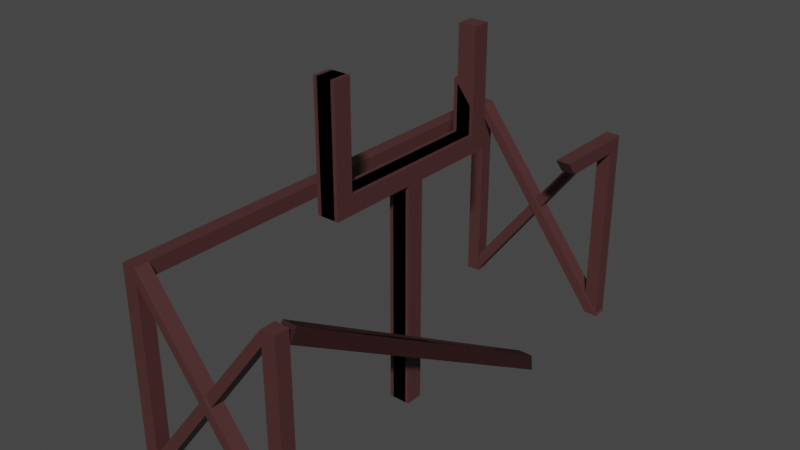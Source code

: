 # Source: GoalPosts.blend  (saved by Blender 2.92.15; exported with 4.5.12 LTS)
import bpy
from mathutils import Matrix  # noqa: F401  (used for matrix-valued properties, if any)

bpy.ops.wm.read_factory_settings(use_empty=True)
scene = bpy.context.scene
scene.name = 'Scene'

# ---- collections
col_collection = bpy.data.collections.new('Collection'); scene.collection.children.link(col_collection)

# ---- materials (node trees are filled in below, after node groups)
mat_goalpostmat = bpy.data.materials.new('GoalpostMat')
mat_goalpostmat.use_transparent_shadow = False
mat_goalpostmat.diffuse_color = (1.0, 1.0, 1.0, 1.0)

# ---- material node trees
mat_goalpostmat.use_nodes = True; mat_goalpostmat.node_tree.nodes.clear()
_N = mat_goalpostmat.node_tree.nodes; _L = mat_goalpostmat.node_tree.links
n0 = _N.new('ShaderNodeBsdfPrincipled'); n0.name = 'Principled BSDF'; n0.location = (0, 300)
n0.distribution = 'GGX'
n0.subsurface_method = 'BURLEY'
n0.inputs[0].default_value = (1.0, 1.0, 1.0, 1.0)
n0.inputs[3].default_value = 1.45
n0.inputs[27].default_value = (0.0, 0.0, 0.0, 1.0)
n0.inputs[28].default_value = 1.0
n1 = _N.new('ShaderNodeOutputMaterial'); n1.name = 'Material Output'; n1.location = (300, 300)
n2 = _N.new('ShaderNodeBsdfPrincipled'); n2.name = 'Principled BSDF.001'; n2.location = (10, 300)
n2.distribution = 'GGX'
n2.subsurface_method = 'BURLEY'
n2.inputs[3].default_value = 1.45
n2.inputs[27].default_value = (0.0, 0.0, 0.0, 1.0)
n2.inputs[28].default_value = 1.0
n3 = _N.new('ShaderNodeRGB'); n3.name = 'RGB'; n3.location = (-180, 300)
n3.outputs[0].default_value = (0.07658, 0.02716, 0.02716, 1.0)
_L.new(n0.outputs[0], n1.inputs[0])
_L.new(n2.outputs[0], n1.inputs[0])
_L.new(n3.outputs[0], n2.inputs[0])
n1.is_active_output = True

# ---- world
world_world = bpy.data.worlds.new('World'); scene.world = world_world
world_world.use_nodes = True; world_world.node_tree.nodes.clear()
_N = world_world.node_tree.nodes; _L = world_world.node_tree.links
n0 = _N.new('ShaderNodeOutputWorld'); n0.name = 'World Output'; n0.location = (300, 300)
n1 = _N.new('ShaderNodeBackground'); n1.name = 'Background'; n1.location = (10, 300)
n1.inputs[0].default_value = (0.05088, 0.05088, 0.05088, 1.0)
_L.new(n1.outputs[0], n0.inputs[0])
n0.is_active_output = True
world_world.color = (0.05088, 0.05088, 0.05088)
world_world.use_sun_shadow = False
world_world.sun_shadow_jitter_overblur = 0.0

# ---- cameras
cam_skp_camera_last_saved_sketchup_view = bpy.data.cameras.new('skp_camera_Last_Saved_SketchUp_View')
cam_skp_camera_last_saved_sketchup_view.clip_start = 1.0
cam_skp_camera_last_saved_sketchup_view.lens = float('inf')

# ---- meshes
me_id4 = bpy.data.meshes.new('ID4')
me_id4.from_pydata([(6.0, 198.0, 0.0), (0.0, 192.0, 0.0), (0.0, 198.0, 0.0), (6.0, 192.0, 0.0), (0.0, 0.0, 84.0), (0.0, 6.0, 78.0), (0.0, 0.0, 0.0), (0.0, 198.0, 84.0), (0.0, 192.0, 78.0), (0.0, 192.0, 0.0), (0.0, 198.0, 0.0), (0.0, 6.0, 0.0), (0.0, 198.0, 84.0), (6.0, 198.0, 0.0), (0.0, 198.0, 0.0), (6.0, 198.0, 78.0), (6.0, 198.0, 84.0), (6.0, 192.0, 0.0), (6.0, 198.0, 78.0), (6.0, 192.0, 78.0), (6.0, 198.0, 0.0), (6.0, 192.0, 78.0), (0.0, 192.0, 0.0), (6.0, 192.0, 0.0), (0.0, 192.0, 78.0), (6.0, 192.0, 78.0), (0.0, 6.0, 78.0), (0.0, 192.0, 78.0), (6.0, 6.0, 78.0), (0.0, 6.0, 78.0), (6.0, 6.0, 0.0), (0.0, 6.0, 0.0), (6.0, 6.0, 78.0), (6.0, 6.0, 0.0), (0.0, 0.0, 0.0), (0.0, 6.0, 0.0), (6.0, 0.0, 0.0), (6.0, 0.0, 78.0), (0.0, 0.0, 0.0), (6.0, 0.0, 0.0), (0.0, 0.0, 84.0), (6.0, 0.0, 84.0), (6.0, 0.0, 84.0), (0.0, 198.0, 84.0), (0.0, 0.0, 84.0), (6.0, 198.0, 84.0), (6.0, 6.0, 84.0), (6.0, 192.0, 84.0), (6.0, 192.0, 84.0), (6.0, 198.0, 84.0), (70.57, 198.0, 0.0), (64.57, 198.0, 0.0), (6.0, 198.0, 78.0), (64.57, 192.0, 0.0), (6.0, 192.0, 78.0), (64.57, 198.0, 0.0), (6.0, 6.0, 84.0), (6.0, 6.0, 78.0), (6.0, 6.0, 0.0), (6.0, 0.0, 78.0), (6.0, 0.0, 0.0), (6.0, 0.0, 84.0), (64.57, 0.0, 0.0), (70.57, 0.0, 0.0), (70.57, 6.0, 0.0), (6.0, 0.0, 84.0), (70.57, 0.0, 0.0), (6.0, 6.0, 84.0), (70.57, 192.0, 0.0), (6.0, 198.0, 84.0), (6.0, 192.0, 84.0), (70.57, 198.0, 0.0), (70.57, 198.0, 0.0), (64.57, 192.0, 0.0), (64.57, 198.0, 0.0), (70.57, 192.0, 0.0), (6.0, 192.0, 84.0), (64.57, 192.0, 0.0), (70.57, 192.0, 0.0), (6.0, 192.0, 78.0), (70.57, 6.0, 0.0), (64.57, 6.0, 0.0), (6.0, 6.0, 84.0), (6.0, 6.0, 78.0), (64.57, 0.0, 0.0), (6.0, 0.0, 78.0), (64.57, 6.0, 0.0), (70.57, 6.0, 0.0), (64.57, 0.0, 0.0), (64.57, 6.0, 0.0), (70.57, 0.0, 0.0)], [], [(0, 1, 2), (1, 0, 3), (4, 5, 6), (5, 4, 7), (5, 7, 8), (8, 7, 9), (9, 7, 10), (11, 6, 5), (12, 13, 14), (13, 12, 15), (15, 12, 16), (17, 18, 19), (18, 17, 20), (21, 22, 23), (22, 21, 24), (25, 26, 27), (26, 25, 28), (29, 30, 31), (30, 29, 32), (33, 34, 35), (34, 33, 36), (37, 38, 39), (38, 37, 40), (40, 37, 41), (42, 43, 44), (43, 42, 45), (45, 42, 46), (45, 46, 47), (18, 48, 19), (48, 18, 49), (15, 50, 51), (50, 15, 16), (52, 53, 54), (53, 52, 55), (19, 56, 57), (56, 19, 48), (58, 59, 60), (59, 58, 57), (57, 61, 59), (61, 57, 56), (41, 62, 63), (62, 41, 37), (64, 65, 66), (65, 64, 67), (68, 69, 70), (69, 68, 71), (72, 73, 74), (73, 72, 75), (76, 77, 78), (77, 76, 79), (32, 80, 81), (80, 32, 82), (83, 84, 85), (84, 83, 86), (87, 88, 89), (88, 87, 90)])
me_id4.materials.append(mat_goalpostmat)
me_id4.use_remesh_fix_poles = True
me_id4.use_remesh_preserve_attributes = False
me_id4.use_mirror_vertex_groups = False
me_id4.update()
me_id13 = bpy.data.meshes.new('ID13')
me_id13.from_pydata([(9.84, 98.43, 151.2), (0.0, 108.3, 151.2), (0.0, 98.43, 151.2), (9.84, 108.3, 151.2), (0.0, 108.3, 151.2), (0.0, 98.43, 95.42), (0.0, 98.43, 151.2), (0.0, 9.84, 151.2), (0.0, 0.0, 85.58), (0.0, 0.0, 151.2), (0.0, 9.84, 95.42), (0.0, 49.21, 85.58), (0.0, 59.05, 85.58), (0.0, 49.21, -39.37), (0.0, 108.3, 85.58), (0.0, 59.05, -39.37), (9.84, 98.43, 151.2), (0.0, 98.43, 95.42), (9.84, 98.43, 95.42), (0.0, 98.43, 151.2), (9.84, 59.05, -39.37), (9.84, 49.21, 85.58), (9.84, 49.21, -39.37), (9.84, 0.0, 85.58), (9.84, 9.84, 95.42), (9.84, 0.0, 151.2), (9.84, 98.43, 95.42), (9.84, 59.05, 85.58), (9.84, 108.3, 85.58), (9.84, 98.43, 151.2), (9.84, 108.3, 151.2), (9.84, 9.84, 151.2), (0.0, 108.3, 151.2), (9.84, 108.3, 85.58), (0.0, 108.3, 85.58), (9.84, 108.3, 151.2), (9.84, 59.05, -39.37), (0.0, 49.21, -39.37), (0.0, 59.05, -39.37), (9.84, 49.21, -39.37), (9.84, 49.21, 85.58), (0.0, 49.21, -39.37), (9.84, 49.21, -39.37), (0.0, 49.21, 85.58), (9.84, 49.21, 85.58), (0.0, 0.0, 85.58), (0.0, 49.21, 85.58), (9.84, 0.0, 85.58), (9.84, 0.0, 151.2), (0.0, 0.0, 85.58), (9.84, 0.0, 85.58), (0.0, 0.0, 151.2), (9.84, 0.0, 151.2), (0.0, 9.84, 151.2), (0.0, 0.0, 151.2), (9.84, 9.84, 151.2), (0.0, 9.84, 151.2), (9.84, 9.84, 95.42), (0.0, 9.84, 95.42), (9.84, 9.84, 151.2), (9.84, 9.84, 95.42), (0.0, 98.43, 95.42), (0.0, 9.84, 95.42), (9.84, 98.43, 95.42), (9.84, 108.3, 85.58), (0.0, 59.05, 85.58), (0.0, 108.3, 85.58), (9.84, 59.05, 85.58), (0.0, 59.05, 85.58), (9.84, 59.05, -39.37), (0.0, 59.05, -39.37), (9.84, 59.05, 85.58)], [], [(0, 1, 2), (1, 0, 3), (4, 5, 6), (7, 8, 9), (8, 7, 10), (8, 10, 11), (11, 10, 5), (11, 5, 12), (11, 12, 13), (12, 5, 14), (14, 5, 4), (15, 13, 12), (16, 17, 18), (17, 16, 19), (20, 21, 22), (23, 24, 25), (24, 23, 21), (24, 21, 26), (26, 21, 27), (27, 21, 20), (26, 27, 28), (26, 28, 29), (29, 28, 30), (31, 25, 24), (32, 33, 34), (33, 32, 35), (36, 37, 38), (37, 36, 39), (40, 41, 42), (41, 40, 43), (44, 45, 46), (45, 44, 47), (48, 49, 50), (49, 48, 51), (52, 53, 54), (53, 52, 55), (56, 57, 58), (57, 56, 59), (60, 61, 62), (61, 60, 63), (64, 65, 66), (65, 64, 67), (68, 69, 70), (69, 68, 71)])
me_id13.materials.append(mat_goalpostmat)
me_id13.use_remesh_fix_poles = True
me_id13.use_remesh_preserve_attributes = False
me_id13.use_mirror_vertex_groups = False
me_id13.update()
me_id20 = bpy.data.meshes.new('ID20')
me_id20.from_pydata([(9.84, 98.43, 110.7), (0.0, 98.43, 95.42), (9.84, 98.43, 95.42), (0.0, 98.43, 123.4), (9.84, 59.05, -39.37), (9.84, 49.21, 85.58), (9.84, 49.21, -39.37), (9.84, 0.0, 85.58), (9.84, 9.84, 95.42), (9.84, 0.0, 151.2), (9.84, 98.43, 95.42), (9.84, 59.05, 85.58), (9.84, 108.3, 85.58), (9.84, 98.43, 110.7), (9.84, 108.3, 110.7), (9.84, 9.84, 151.2), (9.84, 108.3, 110.7), (0.0, 98.43, 123.4), (9.84, 98.43, 110.7), (0.0, 108.3, 123.4), (0.0, 9.84, 151.2), (0.0, 0.0, 85.58), (0.0, 0.0, 151.2), (0.0, 9.84, 95.42), (0.0, 49.21, 85.58), (0.0, 98.43, 95.42), (0.0, 59.05, 85.58), (0.0, 49.21, -39.37), (0.0, 108.3, 85.58), (0.0, 98.43, 123.4), (0.0, 108.3, 123.4), (0.0, 59.05, -39.37), (9.84, 9.84, 95.42), (0.0, 98.43, 95.42), (0.0, 9.84, 95.42), (9.84, 98.43, 95.42), (0.0, 108.3, 123.4), (9.84, 108.3, 85.58), (0.0, 108.3, 85.58), (9.84, 108.3, 110.7), (0.0, 9.84, 151.2), (9.84, 9.84, 95.42), (0.0, 9.84, 95.42), (9.84, 9.84, 151.2), (9.84, 0.0, 151.2), (0.0, 9.84, 151.2), (0.0, 0.0, 151.2), (9.84, 9.84, 151.2), (9.84, 0.0, 151.2), (0.0, 0.0, 85.58), (9.84, 0.0, 85.58), (0.0, 0.0, 151.2), (9.84, 49.21, 85.58), (0.0, 0.0, 85.58), (0.0, 49.21, 85.58), (9.84, 0.0, 85.58), (9.84, 49.21, 85.58), (0.0, 49.21, -39.37), (9.84, 49.21, -39.37), (0.0, 49.21, 85.58), (9.84, 59.05, -39.37), (0.0, 49.21, -39.37), (0.0, 59.05, -39.37), (9.84, 49.21, -39.37), (0.0, 59.05, 85.58), (9.84, 59.05, -39.37), (0.0, 59.05, -39.37), (9.84, 59.05, 85.58), (9.84, 108.3, 85.58), (0.0, 59.05, 85.58), (0.0, 108.3, 85.58), (9.84, 59.05, 85.58)], [], [(0, 1, 2), (1, 0, 3), (4, 5, 6), (7, 8, 9), (8, 7, 5), (8, 5, 10), (10, 5, 11), (11, 5, 4), (10, 11, 12), (10, 12, 13), (13, 12, 14), (15, 9, 8), (16, 17, 18), (17, 16, 19), (20, 21, 22), (21, 20, 23), (21, 23, 24), (24, 23, 25), (24, 25, 26), (24, 26, 27), (26, 25, 28), (28, 25, 29), (28, 29, 30), (31, 27, 26), (32, 33, 34), (33, 32, 35), (36, 37, 38), (37, 36, 39), (40, 41, 42), (41, 40, 43), (44, 45, 46), (45, 44, 47), (48, 49, 50), (49, 48, 51), (52, 53, 54), (53, 52, 55), (56, 57, 58), (57, 56, 59), (60, 61, 62), (61, 60, 63), (64, 65, 66), (65, 64, 67), (68, 69, 70), (69, 68, 71)])
me_id20.materials.append(mat_goalpostmat)
me_id20.use_remesh_fix_poles = True
me_id20.use_remesh_preserve_attributes = False
me_id20.use_mirror_vertex_groups = False
me_id20.update()
me_id34 = bpy.data.meshes.new('ID34')
me_id34.from_pydata([(6.0, 198.0, 0.0), (0.0, 192.0, 0.0), (0.0, 198.0, 0.0), (6.0, 192.0, 0.0), (0.0, 198.0, 84.0), (0.0, 192.0, 0.0), (0.0, 192.0, 84.0), (0.0, 198.0, 0.0), (0.0, 198.0, 84.0), (6.0, 198.0, 0.0), (0.0, 198.0, 0.0), (6.0, 198.0, 78.0), (6.0, 198.0, 84.0), (6.0, 192.0, 0.0), (6.0, 198.0, 78.0), (6.0, 192.0, 78.0), (6.0, 198.0, 0.0), (6.0, 192.0, 78.0), (0.0, 192.0, 0.0), (6.0, 192.0, 0.0), (0.0, 192.0, 84.0), (6.0, 192.0, 84.0), (6.0, 192.0, 84.0), (0.0, 198.0, 84.0), (0.0, 192.0, 84.0), (6.0, 198.0, 84.0), (70.57, 198.0, 0.0), (64.57, 198.0, 0.0), (6.0, 192.0, 84.0), (6.0, 198.0, 84.0), (6.0, 198.0, 78.0), (64.57, 192.0, 0.0), (6.0, 192.0, 78.0), (64.57, 198.0, 0.0), (6.0, 192.0, 84.0), (64.57, 192.0, 0.0), (70.57, 192.0, 0.0), (6.0, 192.0, 78.0), (70.57, 192.0, 0.0), (6.0, 198.0, 84.0), (6.0, 192.0, 84.0), (70.57, 198.0, 0.0), (70.57, 198.0, 0.0), (64.57, 192.0, 0.0), (64.57, 198.0, 0.0), (70.57, 192.0, 0.0), (6.0, 6.0, 0.0), (-1.526e-05, -3.052e-05, 0.0), (-1.526e-05, 6.0, 0.0), (6.0, -3.052e-05, 0.0), (-1.526e-05, -3.052e-05, 84.0), (-1.526e-05, 6.0, 78.0), (-1.526e-05, -3.052e-05, 0.0), (-1.526e-05, 38.45, 84.0), (-1.526e-05, 33.76, 78.0), (-1.526e-05, 6.0, 0.0), (-1.526e-05, 6.0, 78.0), (6.0, 6.0, 0.0), (-1.526e-05, 6.0, 0.0), (6.0, 6.0, 78.0), (6.0, 6.0, 0.0), (6.0, -3.052e-05, 78.0), (6.0, -3.052e-05, 0.0), (6.0, 6.0, 78.0), (6.0, -3.052e-05, 78.0), (-1.526e-05, -3.052e-05, 0.0), (6.0, -3.052e-05, 0.0), (-1.526e-05, -3.052e-05, 84.0), (6.0, -3.052e-05, 84.0), (6.0, -3.052e-05, 84.0), (-1.526e-05, 38.45, 84.0), (-1.526e-05, -3.052e-05, 84.0), (6.0, 38.45, 84.0), (6.0, 6.0, 84.0), (-1.526e-05, 38.45, 84.0), (6.0, 33.76, 78.0), (-1.526e-05, 33.76, 78.0), (6.0, 38.45, 84.0), (6.0, 33.76, 78.0), (-1.526e-05, 6.0, 78.0), (-1.526e-05, 33.76, 78.0), (6.0, 6.0, 78.0), (6.0, 6.0, 78.0), (64.57, -3.052e-05, 0.0), (6.0, -3.052e-05, 78.0), (64.57, 6.0, 0.0), (6.0, -3.052e-05, 84.0), (6.0, 6.0, 84.0), (64.57, -3.052e-05, 0.0), (70.57, -3.052e-05, 0.0), (6.0, 33.76, 78.0), (6.0, 6.0, 84.0), (6.0, 6.0, 78.0), (6.0, 38.45, 84.0), (70.57, -3.052e-05, 0.0), (6.0, 6.0, 84.0), (6.0, -3.052e-05, 84.0), (70.57, 6.0, 0.0), (70.57, 6.0, 0.0), (64.57, 6.0, 0.0), (6.0, 6.0, 84.0), (70.57, 6.0, 0.0), (64.57, -3.052e-05, 0.0), (64.57, 6.0, 0.0), (70.57, -3.052e-05, 0.0), (6.0, 192.0, 78.0), (6.0, 56.91, 4.766), (6.0, 55.93, -2.79), (6.0, 188.9, 83.16), (6.0, 188.9, 83.16), (6.0, 192.0, 78.0), (6.0, 56.91, 4.766), (6.0, 55.93, -2.79), (6.0, 56.91, 4.766), (0.0, 188.9, 83.16), (0.0, 56.91, 4.766), (6.0, 188.9, 83.16), (6.0, 188.9, 83.16), (6.0, 56.91, 4.766), (0.0, 188.9, 83.16), (0.0, 56.91, 4.766), (6.0, 56.91, 4.766), (0.0, 55.93, -2.79), (6.0, 55.93, -2.79), (0.0, 56.91, 4.766), (0.0, 56.91, 4.766), (6.0, 56.91, 4.766), (0.0, 55.93, -2.79), (6.0, 55.93, -2.79), (6.0, 192.0, 78.0), (0.0, 55.93, -2.79), (0.0, 192.0, 78.0), (6.0, 55.93, -2.79), (6.0, 55.93, -2.79), (6.0, 192.0, 78.0), (0.0, 55.93, -2.79), (0.0, 192.0, 78.0), (0.0, 192.0, 78.0), (6.0, 188.9, 83.16), (6.0, 192.0, 78.0), (0.0, 188.9, 83.16), (0.0, 188.9, 83.16), (0.0, 192.0, 78.0), (6.0, 188.9, 83.16), (6.0, 192.0, 78.0), (0.0, 56.91, 4.766), (0.0, 192.0, 78.0), (0.0, 55.93, -2.79), (0.0, 188.9, 83.16), (0.0, 188.9, 83.16), (0.0, 56.91, 4.766), (0.0, 192.0, 78.0), (0.0, 55.93, -2.79)], [], [(0, 1, 2), (1, 0, 3), (4, 5, 6), (5, 4, 7), (8, 9, 10), (9, 8, 11), (11, 8, 12), (13, 14, 15), (14, 13, 16), (17, 18, 19), (18, 17, 20), (20, 17, 21), (22, 23, 24), (23, 22, 25), (11, 26, 27), (26, 11, 12), (14, 28, 15), (28, 14, 29), (30, 31, 32), (31, 30, 33), (34, 35, 36), (35, 34, 37), (38, 39, 40), (39, 38, 41), (42, 43, 44), (43, 42, 45), (46, 47, 48), (47, 46, 49), (50, 51, 52), (51, 50, 53), (51, 53, 54), (55, 52, 51), (56, 57, 58), (57, 56, 59), (60, 61, 62), (61, 60, 63), (64, 65, 66), (65, 64, 67), (67, 64, 68), (69, 70, 71), (70, 69, 72), (72, 69, 73), (74, 75, 76), (75, 74, 77), (78, 79, 80), (79, 78, 81), (82, 83, 84), (83, 82, 85), (63, 86, 61), (86, 63, 87), (68, 88, 89), (88, 68, 64), (90, 91, 92), (91, 90, 93), (94, 95, 96), (95, 94, 97), (59, 98, 99), (98, 59, 100), (101, 102, 103), (102, 101, 104), (105, 106, 107), (106, 105, 108), (109, 110, 111), (112, 111, 110), (113, 114, 115), (114, 113, 116), (117, 118, 119), (120, 119, 118), (121, 122, 123), (122, 121, 124), (125, 126, 127), (128, 127, 126), (129, 130, 131), (130, 129, 132), (133, 134, 135), (136, 135, 134), (137, 138, 139), (138, 137, 140), (141, 142, 143), (144, 143, 142), (145, 146, 147), (146, 145, 148), (149, 150, 151), (152, 151, 150)])
me_id34.materials.append(mat_goalpostmat)
me_id34.use_remesh_fix_poles = True
me_id34.use_remesh_preserve_attributes = False
me_id34.use_mirror_vertex_groups = False
me_id34.update()

# ---- objects
ob_sketchup = bpy.data.objects.new('SketchUp', None)
ob_skp_camera_last_saved_sketchup_view = bpy.data.objects.new('skp_camera_Last_Saved_SketchUp_View', cam_skp_camera_last_saved_sketchup_view)
ob_soccer2 = bpy.data.objects.new('Soccer2', me_id4)
ob_football_1 = bpy.data.objects.new('Football 1', me_id13)
ob_football_2 = bpy.data.objects.new('Football 2', me_id20)
ob_soccer1 = bpy.data.objects.new('Soccer1', me_id34)

# ---- transforms, parenting, visibility, modifiers, constraints
ob_sketchup.location = (0.0, 0.0, 0.0)
ob_sketchup.scale = (0.0254, 0.0254, 0.0254)
ob_sketchup.lineart.crease_threshold = 0.0
ob_skp_camera_last_saved_sketchup_view.parent = ob_sketchup
ob_skp_camera_last_saved_sketchup_view.location = (1312.0, -999.6, 343.2)
ob_skp_camera_last_saved_sketchup_view.rotation_euler = (1.374, -6.903e-09, 0.477)
ob_skp_camera_last_saved_sketchup_view.lineart.crease_threshold = 0.0
ob_soccer2.location = (-1.086, -2.395, 2.565e-30)
ob_soccer2.scale = (0.0254, 0.0254, 0.0254)
ob_soccer2.lineart.crease_threshold = 0.0
ob_football_1.location = (-0.06019, -1.075, 0.75)
ob_football_1.scale = (0.01905, 0.01905, 0.01905)
ob_football_1.lineart.crease_threshold = 0.0
ob_football_2.location = (-0.09898, -1.075, 0.75)
ob_football_2.scale = (0.01905, 0.01905, 0.01905)
ob_football_2.lineart.crease_threshold = 0.0
ob_soccer1.location = (0.6885, 2.649, 2.565e-30)
ob_soccer1.rotation_euler = (0.0, -0.0, -3.142)
ob_soccer1.scale = (0.0254, 0.0254, 0.0254)
ob_soccer1.lineart.crease_threshold = 0.0

# ---- collection membership
col_collection.objects.link(ob_sketchup)
col_collection.objects.link(ob_skp_camera_last_saved_sketchup_view)
col_collection.objects.link(ob_soccer2)
col_collection.objects.link(ob_football_1)
col_collection.objects.link(ob_football_2)
col_collection.objects.link(ob_soccer1)

# ---- scene / render settings (as saved in the file)
scene.frame_start = 1; scene.frame_end = 250; scene.frame_set(1)
scene.render.engine = 'BLENDER_EEVEE_NEXT'
scene.cycles.use_denoising = False
scene.cycles.samples = 128
scene.cycles.sampling_pattern = 'TABULATED_SOBOL'
scene.cycles.use_adaptive_sampling = False
scene.cycles.use_light_tree = False
scene.view_settings.view_transform = 'Filmic'
bpy.context.view_layer.update()

# ---- added for rendering (the .blend has no active camera and no usable light): camera, sun
cam_auto = bpy.data.cameras.new('AutoCamera')
cam_auto.lens = 50.0
cam_auto.sensor_width = 36.0
cam_auto.clip_end = 1000.0
ob_auto_camera = bpy.data.objects.new('AutoCamera', cam_auto)
scene.collection.objects.link(ob_auto_camera)
ob_auto_camera.location = (5.82651, -7.10333, 6.59991)
ob_auto_camera.rotation_euler = (1.09748, -7.21219e-08, 0.694738)
scene.camera = ob_auto_camera
light_auto_sun = bpy.data.lights.new('AutoSun', 'SUN')
light_auto_sun.energy = 3.0
light_auto_sun.angle = 0.0523599
ob_auto_sun = bpy.data.objects.new('AutoSun', light_auto_sun)
scene.collection.objects.link(ob_auto_sun)
ob_auto_sun.rotation_euler = (0.872665, 0.174533, 0.523599)
bpy.context.view_layer.update()
